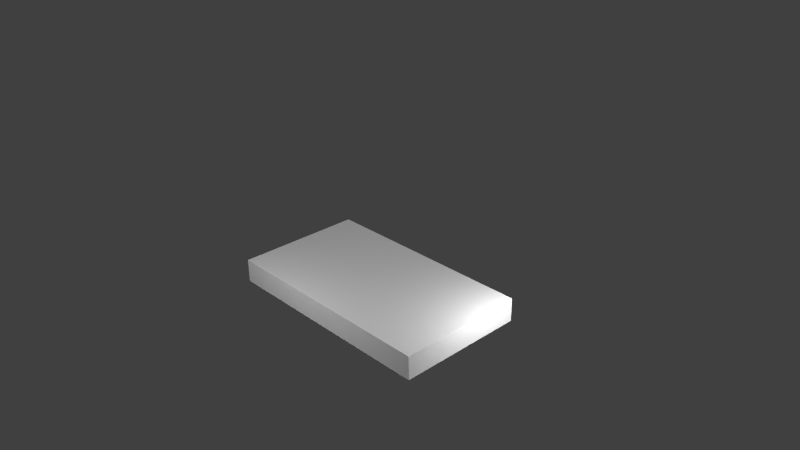 # Source: Cassette.blend  (saved by Blender 2.73.0; exported with 4.5.12 LTS)
import bpy
from mathutils import Matrix  # noqa: F401  (used for matrix-valued properties, if any)

bpy.ops.wm.read_factory_settings(use_empty=True)
scene = bpy.context.scene
scene.name = 'Scene'

# ---- collections
col_collection_1 = bpy.data.collections.new('Collection 1'); scene.collection.children.link(col_collection_1)

# ---- materials (node trees are filled in below, after node groups)
mat_material = bpy.data.materials.new('Material')
mat_material.alpha_threshold = 0.0
mat_material.use_transparent_shadow = False
mat_material.roughness = 0.5
mat_material.line_color = (0.0, 0.0, 0.0, 1.0)

# ---- material node trees

# ---- world
world_world = bpy.data.worlds.new('World'); scene.world = world_world
world_world.color = (0.05088, 0.05088, 0.05088)
world_world.use_sun_shadow = False
world_world.sun_shadow_jitter_overblur = 0.0
world_world.cycles.sampling_method = 'MANUAL'
world_world.cycles.sample_map_resolution = 256

# ---- cameras
cam_camera = bpy.data.cameras.new('Camera')
cam_camera.clip_end = 100.0
cam_camera.lens = 35.0
cam_camera.sensor_width = 32.0
cam_camera.sensor_height = 18.0
cam_camera.ortho_scale = 7.314
cam_camera.dof.focus_distance = 0.0
cam_camera.dof.aperture_fstop = 128.0

# ---- lights
light_lamp_004 = bpy.data.lights.new('Lamp.004', 'POINT')
light_lamp_004.transmission_factor = 0.0
light_lamp_004.cutoff_distance = 30.0
light_lamp_004.energy = 100.0
light_lamp_004.shadow_buffer_clip_start = 1.001
light_lamp_004.shadow_soft_size = 0.1
light_lamp_004.shadow_maximum_resolution = 0.006
light_lamp_004.use_absolute_resolution = True
light_lamp_004.cycles.use_multiple_importance_sampling = False
light_lamp_003 = bpy.data.lights.new('Lamp.003', 'POINT')
light_lamp_003.transmission_factor = 0.0
light_lamp_003.cutoff_distance = 30.0
light_lamp_003.energy = 100.0
light_lamp_003.shadow_buffer_clip_start = 1.001
light_lamp_003.shadow_soft_size = 0.1
light_lamp_003.shadow_maximum_resolution = 0.006
light_lamp_003.use_absolute_resolution = True
light_lamp_003.cycles.use_multiple_importance_sampling = False
light_lamp_002 = bpy.data.lights.new('Lamp.002', 'POINT')
light_lamp_002.transmission_factor = 0.0
light_lamp_002.cutoff_distance = 30.0
light_lamp_002.energy = 100.0
light_lamp_002.shadow_buffer_clip_start = 1.001
light_lamp_002.shadow_soft_size = 0.1
light_lamp_002.shadow_maximum_resolution = 0.006
light_lamp_002.use_absolute_resolution = True
light_lamp_002.cycles.use_multiple_importance_sampling = False
light_lamp_001 = bpy.data.lights.new('Lamp.001', 'POINT')
light_lamp_001.transmission_factor = 0.0
light_lamp_001.cutoff_distance = 30.0
light_lamp_001.energy = 100.0
light_lamp_001.shadow_buffer_clip_start = 1.001
light_lamp_001.shadow_soft_size = 0.1
light_lamp_001.shadow_maximum_resolution = 0.006
light_lamp_001.use_absolute_resolution = True
light_lamp_001.cycles.use_multiple_importance_sampling = False
light_lamp = bpy.data.lights.new('Lamp', 'POINT')
light_lamp.transmission_factor = 0.0
light_lamp.cutoff_distance = 30.0
light_lamp.energy = 100.0
light_lamp.shadow_buffer_clip_start = 1.001
light_lamp.shadow_soft_size = 0.1
light_lamp.shadow_maximum_resolution = 0.006
light_lamp.use_absolute_resolution = True
light_lamp.cycles.use_multiple_importance_sampling = False

# ---- meshes
me_cube = bpy.data.meshes.new('Cube')
me_cube.from_pydata([(1.0, 1.0, -1.0), (1.0, -1.0, -1.0), (-1.0, -1.0, -1.0), (-1.0, 1.0, -1.0), (1.0, 1.0, 1.0), (1.0, -1.0, 1.0), (-1.0, -1.0, 1.0), (-1.0, 1.0, 1.0)], [], [(0, 1, 2, 3), (4, 7, 6, 5), (0, 4, 5, 1), (1, 5, 6, 2), (2, 6, 7, 3), (4, 0, 3, 7)])
_uv = me_cube.uv_layers.new(name='UVMap')
_uv.uv.foreach_set('vector', [-0.003958, 0.9965, 0.0001, 0.005219, 1.001, 0.003709, 0.9997, 1.002, 0.9999, 0.9999, 0.0001002, 0.9999, 9.998e-05, 0.0001003, 0.9999, 9.998e-05, 0.9999, 9.998e-05, 0.9999, 0.9999, 9.998e-05, 0.9999, 0.0001003, 0.0001001, 0.0, 0.0, 0.0, 0.0, 0.0, 0.0, 0.0, 0.0, 9.998e-05, 0.9999, 0.0001002, 9.998e-05, 0.9999, 0.0001001, 0.9999, 0.9999, 0.9999, 9.998e-05, 0.9999, 0.9999, 0.0001003, 0.9999, 9.998e-05, 0.0001002])
me_cube.materials.append(mat_material)
me_cube.use_remesh_preserve_volume = False
me_cube.use_remesh_preserve_attributes = False
me_cube.use_mirror_vertex_groups = False
me_cube.update()

# ---- objects
ob_lamp_004 = bpy.data.objects.new('Lamp.004', light_lamp_004)
ob_lamp_003 = bpy.data.objects.new('Lamp.003', light_lamp_003)
ob_lamp_002 = bpy.data.objects.new('Lamp.002', light_lamp_002)
ob_lamp_001 = bpy.data.objects.new('Lamp.001', light_lamp_001)
ob_cube = bpy.data.objects.new('Cube', me_cube)
ob_lamp = bpy.data.objects.new('Lamp', light_lamp)
ob_camera = bpy.data.objects.new('Camera', cam_camera)

# ---- transforms, parenting, visibility, modifiers, constraints
ob_lamp_004.location = (-4.586, 1.699, -0.2381)
ob_lamp_004.rotation_euler = (0.6503, 0.05522, 1.866)
ob_lamp_004.lock_rotations_4d = False
ob_lamp_004.empty_display_type = 'ARROWS'
ob_lamp_004.color = (0.0, 0.0, 0.0, 0.0)
ob_lamp_004.lineart.crease_threshold = 0.0
ob_lamp_003.location = (2.404, 0.5461, 0.2705)
ob_lamp_003.rotation_euler = (0.6503, 0.05522, 1.866)
ob_lamp_003.lock_rotations_4d = False
ob_lamp_003.empty_display_type = 'ARROWS'
ob_lamp_003.color = (0.0, 0.0, 0.0, 0.0)
ob_lamp_003.lineart.crease_threshold = 0.0
ob_lamp_002.location = (-0.3237, -2.591, 1.107)
ob_lamp_002.rotation_euler = (0.6503, 0.05522, 1.866)
ob_lamp_002.lock_rotations_4d = False
ob_lamp_002.empty_display_type = 'ARROWS'
ob_lamp_002.color = (0.0, 0.0, 0.0, 0.0)
ob_lamp_002.lineart.crease_threshold = 0.0
ob_lamp_001.location = (-1.021, -0.2876, -2.482)
ob_lamp_001.rotation_euler = (0.6503, 0.05522, 1.866)
ob_lamp_001.lock_rotations_4d = False
ob_lamp_001.empty_display_type = 'ARROWS'
ob_lamp_001.color = (0.0, 0.0, 0.0, 0.0)
ob_lamp_001.lineart.crease_threshold = 0.0
ob_cube.location = (0.0, 0.0, -0.5257)
ob_cube.scale = (1.578, 0.8964, 0.1633)
ob_cube.lock_rotations_4d = False
ob_cube.empty_display_type = 'ARROWS'
ob_cube.lineart.crease_threshold = 0.0
ob_lamp.location = (-1.021, 1.717, 3.481)
ob_lamp.rotation_euler = (0.6503, 0.05522, 1.866)
ob_lamp.lock_rotations_4d = False
ob_lamp.empty_display_type = 'ARROWS'
ob_lamp.color = (0.0, 0.0, 0.0, 0.0)
ob_lamp.lineart.crease_threshold = 0.0
ob_camera.location = (7.481, -6.508, 5.344)
ob_camera.rotation_euler = (1.109, 0.01082, 0.8149)
ob_camera.lock_rotations_4d = False
ob_camera.empty_display_type = 'ARROWS'
ob_camera.color = (0.0, 0.0, 0.0, 0.0)
ob_camera.display_type = 'WIRE'
ob_camera.lineart.crease_threshold = 0.0

# ---- collection membership
col_collection_1.objects.link(ob_lamp_004)
col_collection_1.objects.link(ob_lamp_003)
col_collection_1.objects.link(ob_lamp_002)
col_collection_1.objects.link(ob_lamp_001)
col_collection_1.objects.link(ob_cube)
col_collection_1.objects.link(ob_lamp)
col_collection_1.objects.link(ob_camera)

# ---- scene / render settings (as saved in the file)
scene.camera = ob_camera
scene.frame_start = 1; scene.frame_end = 250; scene.frame_set(1)
scene.render.engine = 'BLENDER_EEVEE_NEXT'
scene.render.resolution_percentage = 50
scene.render.dither_intensity = 0.0
scene.cycles.use_denoising = False
scene.cycles.samples = 10
scene.cycles.sampling_pattern = 'TABULATED_SOBOL'
scene.cycles.light_sampling_threshold = 0.0
scene.cycles.use_adaptive_sampling = False
scene.cycles.use_light_tree = False
scene.cycles.blur_glossy = 0.0
scene.cycles.pixel_filter_type = 'GAUSSIAN'
scene.cycles.sample_clamp_indirect = 0.0
scene.view_settings.view_transform = 'Standard'
bpy.context.view_layer.update()
